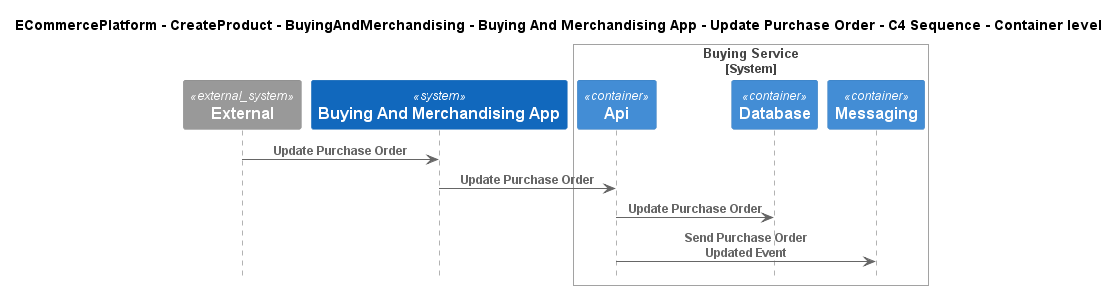

The diagram above was rendered by PlantUML. Its source (embedded in the PNG):
@startuml
!include ..\..\..\..\..\..\..\.c4s\C4_Sequence.puml

title ECommercePlatform - CreateProduct - BuyingAndMerchandising - Buying And Merchandising App - Update Purchase Order - C4 Sequence - Container level

System_Ext(C4InterFlow.SoftwareSystems.ExternalSystem, "External", "")
System(ECommercePlatform.CreateProduct.BuyingAndMerchandising.SoftwareSystems.BuyingAndMerchandisingApp, "Buying And Merchandising App", "")

System_Boundary(ECommercePlatform.CreateProduct.BuyingAndMerchandising.SoftwareSystems.BuyingService, "Buying Service")
    Container(ECommercePlatform.CreateProduct.BuyingAndMerchandising.SoftwareSystems.BuyingService.Containers.Api, "Api", "", "")
    Container(ECommercePlatform.CreateProduct.BuyingAndMerchandising.SoftwareSystems.BuyingService.Containers.Database, "Database", "", "")
    Container(ECommercePlatform.CreateProduct.BuyingAndMerchandising.SoftwareSystems.BuyingService.Containers.Messaging, "Messaging", "", "")
Boundary_End()

Rel(C4InterFlow.SoftwareSystems.ExternalSystem, ECommercePlatform.CreateProduct.BuyingAndMerchandising.SoftwareSystems.BuyingAndMerchandisingApp, "Update Purchase Order")
Rel(ECommercePlatform.CreateProduct.BuyingAndMerchandising.SoftwareSystems.BuyingAndMerchandisingApp, ECommercePlatform.CreateProduct.BuyingAndMerchandising.SoftwareSystems.BuyingService.Containers.Api, "Update Purchase Order")
Rel(ECommercePlatform.CreateProduct.BuyingAndMerchandising.SoftwareSystems.BuyingService.Containers.Api, ECommercePlatform.CreateProduct.BuyingAndMerchandising.SoftwareSystems.BuyingService.Containers.Database, "Update Purchase Order")
Rel(ECommercePlatform.CreateProduct.BuyingAndMerchandising.SoftwareSystems.BuyingService.Containers.Api, ECommercePlatform.CreateProduct.BuyingAndMerchandising.SoftwareSystems.BuyingService.Containers.Messaging, "Send Purchase Order Updated Event")


@enduml